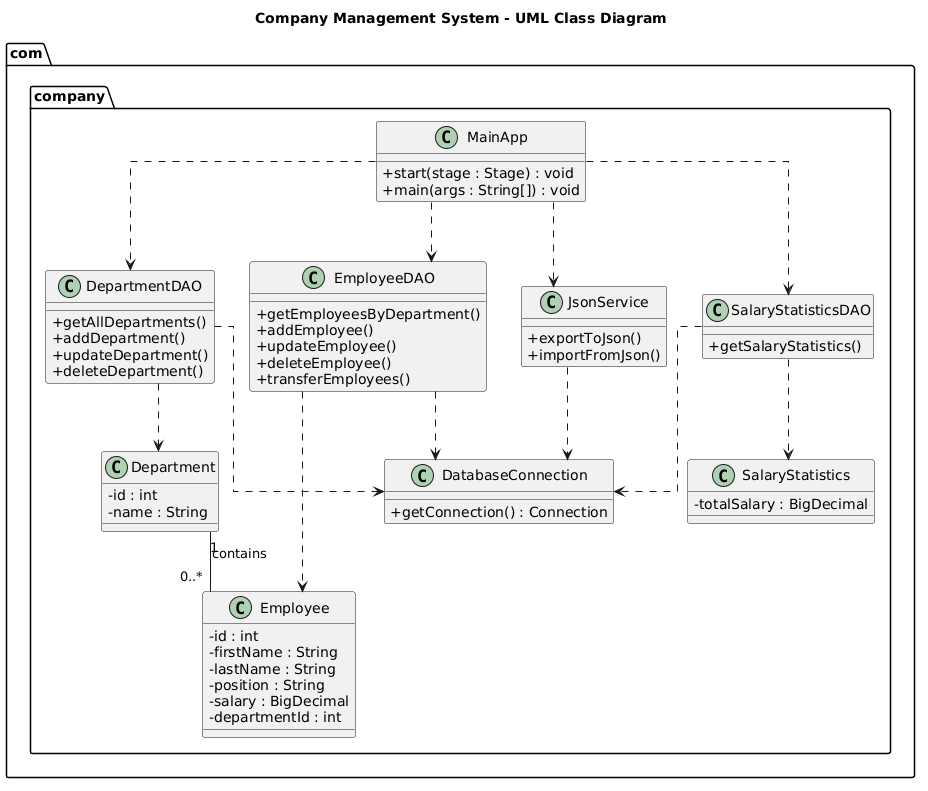

The diagram above was rendered by PlantUML. Its source (embedded in the PNG):
@startuml
title Company Management System - UML Class Diagram

skinparam classAttributeIconSize 0
skinparam linetype ortho

package "com.company" {

class Department {
  - id : int
  - name : String
}

class Employee {
  - id : int
  - firstName : String
  - lastName : String
  - position : String
  - salary : BigDecimal
  - departmentId : int
}

class DatabaseConnection {
  + getConnection() : Connection
}

class DepartmentDAO {
  + getAllDepartments()
  + addDepartment()
  + updateDepartment()
  + deleteDepartment()
}

class EmployeeDAO {
  + getEmployeesByDepartment()
  + addEmployee()
  + updateEmployee()
  + deleteEmployee()
  + transferEmployees()
}

class SalaryStatistics {
  - totalSalary : BigDecimal
}

class SalaryStatisticsDAO {
  + getSalaryStatistics()
}

class JsonService {
  + exportToJson()
  + importFromJson()
}

class MainApp {
  + start(stage : Stage) : void
  + main(args : String[]) : void
}

}

Department "1" -- "0..*" Employee : contains

DepartmentDAO ..> Department
EmployeeDAO ..> Employee

DepartmentDAO ..> DatabaseConnection
EmployeeDAO ..> DatabaseConnection
SalaryStatisticsDAO ..> DatabaseConnection
JsonService ..> DatabaseConnection

SalaryStatisticsDAO ..> SalaryStatistics

MainApp ..> DepartmentDAO
MainApp ..> EmployeeDAO
MainApp ..> SalaryStatisticsDAO
MainApp ..> JsonService
@enduml